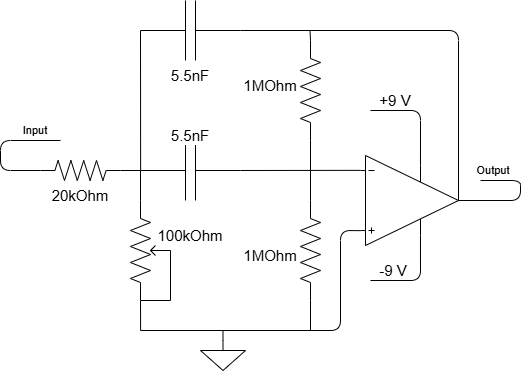

The diagram above was exported from draw.io. Its source (the exported page's mxGraphModel, read from the mxfile embedded in the PNG):
<mxGraphModel dx="564" dy="356" grid="1" gridSize="10" guides="1" tooltips="1" connect="1" arrows="1" fold="1" page="1" pageScale="1" pageWidth="850" pageHeight="1100" math="0" shadow="0">
  <root>
    <mxCell id="0" />
    <mxCell id="1" parent="0" />
    <mxCell id="30" style="edgeStyle=none;shape=connector;rounded=1;html=1;exitX=0;exitY=0.5;exitDx=0;exitDy=0;exitPerimeter=0;strokeColor=default;align=center;verticalAlign=middle;fontFamily=Helvetica;fontSize=11;fontColor=default;labelBackgroundColor=default;endArrow=none;endFill=0;" edge="1" parent="1" source="2">
      <mxGeometry relative="1" as="geometry">
        <mxPoint x="210" y="320" as="targetPoint" />
        <Array as="points">
          <mxPoint x="150" y="350" />
          <mxPoint x="150" y="320" />
        </Array>
      </mxGeometry>
    </mxCell>
    <mxCell id="2" value="" style="pointerEvents=1;verticalLabelPosition=bottom;shadow=0;dashed=0;align=center;html=1;verticalAlign=top;shape=mxgraph.electrical.resistors.resistor_2;" vertex="1" parent="1">
      <mxGeometry x="190" y="340" width="80" height="20" as="geometry" />
    </mxCell>
    <mxCell id="25" style="edgeStyle=none;shape=connector;rounded=1;html=1;exitX=1;exitY=0.5;exitDx=0;exitDy=0;exitPerimeter=0;strokeColor=default;align=center;verticalAlign=middle;fontFamily=Helvetica;fontSize=11;fontColor=default;labelBackgroundColor=default;endArrow=none;endFill=0;" edge="1" parent="1" source="3">
      <mxGeometry relative="1" as="geometry">
        <mxPoint x="459.52941176470586" y="210" as="targetPoint" />
      </mxGeometry>
    </mxCell>
    <mxCell id="3" value="" style="pointerEvents=1;verticalLabelPosition=bottom;shadow=0;dashed=0;align=center;html=1;verticalAlign=top;shape=mxgraph.electrical.resistors.resistor_2;rotation=-90;" vertex="1" parent="1">
      <mxGeometry x="410" y="260" width="100" height="20" as="geometry" />
    </mxCell>
    <mxCell id="21" style="edgeStyle=none;shape=connector;rounded=0;html=1;exitX=0;exitY=0.5;exitDx=0;exitDy=0;exitPerimeter=0;strokeColor=default;align=center;verticalAlign=middle;fontFamily=Helvetica;fontSize=11;fontColor=default;labelBackgroundColor=default;endArrow=none;endFill=0;curved=0;" edge="1" parent="1" source="4">
      <mxGeometry relative="1" as="geometry">
        <mxPoint x="290" y="510" as="targetPoint" />
        <Array as="points">
          <mxPoint x="460" y="510" />
        </Array>
      </mxGeometry>
    </mxCell>
    <mxCell id="4" value="" style="pointerEvents=1;verticalLabelPosition=bottom;shadow=0;dashed=0;align=center;html=1;verticalAlign=top;shape=mxgraph.electrical.resistors.resistor_2;rotation=-90;" vertex="1" parent="1">
      <mxGeometry x="410" y="420" width="100" height="20" as="geometry" />
    </mxCell>
    <mxCell id="15" style="edgeStyle=none;shape=connector;rounded=1;html=1;exitX=0;exitY=0.25;exitDx=0;exitDy=0;exitPerimeter=0;strokeColor=default;align=center;verticalAlign=middle;fontFamily=Helvetica;fontSize=11;fontColor=default;labelBackgroundColor=default;endArrow=none;endFill=0;" edge="1" parent="1" source="5">
      <mxGeometry relative="1" as="geometry">
        <mxPoint x="290.11764705882354" y="510" as="targetPoint" />
      </mxGeometry>
    </mxCell>
    <mxCell id="5" value="" style="pointerEvents=1;verticalLabelPosition=bottom;shadow=0;dashed=0;align=center;html=1;verticalAlign=top;shape=mxgraph.electrical.resistors.potentiometer_2;rotation=-90;" vertex="1" parent="1">
      <mxGeometry x="250" y="410" width="100" height="40" as="geometry" />
    </mxCell>
    <mxCell id="10" style="edgeStyle=none;shape=connector;rounded=1;html=1;exitX=0;exitY=0.5;exitDx=0;exitDy=0;exitPerimeter=0;strokeColor=default;align=center;verticalAlign=middle;fontFamily=Helvetica;fontSize=11;fontColor=default;labelBackgroundColor=default;endArrow=none;endFill=0;" edge="1" parent="1" source="6">
      <mxGeometry relative="1" as="geometry">
        <mxPoint x="290.11764705882354" y="350" as="targetPoint" />
      </mxGeometry>
    </mxCell>
    <mxCell id="6" value="" style="pointerEvents=1;verticalLabelPosition=bottom;shadow=0;dashed=0;align=center;html=1;verticalAlign=top;shape=mxgraph.electrical.capacitors.capacitor_1;" vertex="1" parent="1">
      <mxGeometry x="290" y="180" width="100" height="60" as="geometry" />
    </mxCell>
    <mxCell id="18" style="edgeStyle=none;shape=connector;rounded=1;html=1;exitX=1;exitY=0.5;exitDx=0;exitDy=0;exitPerimeter=0;strokeColor=default;align=center;verticalAlign=middle;fontFamily=Helvetica;fontSize=11;fontColor=default;labelBackgroundColor=default;endArrow=none;endFill=0;entryX=0;entryY=0.165;entryDx=0;entryDy=0;entryPerimeter=0;" edge="1" parent="1" source="7" target="8">
      <mxGeometry relative="1" as="geometry">
        <mxPoint x="480" y="349.88235294117646" as="targetPoint" />
      </mxGeometry>
    </mxCell>
    <mxCell id="7" value="" style="pointerEvents=1;verticalLabelPosition=bottom;shadow=0;dashed=0;align=center;html=1;verticalAlign=top;shape=mxgraph.electrical.capacitors.capacitor_1;" vertex="1" parent="1">
      <mxGeometry x="290" y="320" width="100" height="60" as="geometry" />
    </mxCell>
    <mxCell id="22" style="edgeStyle=none;shape=connector;rounded=1;html=1;exitX=0;exitY=0.835;exitDx=0;exitDy=0;exitPerimeter=0;strokeColor=default;align=center;verticalAlign=middle;fontFamily=Helvetica;fontSize=11;fontColor=default;labelBackgroundColor=default;endArrow=none;endFill=0;" edge="1" parent="1" source="8">
      <mxGeometry relative="1" as="geometry">
        <mxPoint x="460" y="510" as="targetPoint" />
        <Array as="points">
          <mxPoint x="490" y="410" />
          <mxPoint x="490" y="510" />
        </Array>
      </mxGeometry>
    </mxCell>
    <mxCell id="24" style="edgeStyle=none;shape=connector;rounded=1;html=1;exitX=1;exitY=0.5;exitDx=0;exitDy=0;exitPerimeter=0;strokeColor=default;align=center;verticalAlign=middle;fontFamily=Helvetica;fontSize=11;fontColor=default;labelBackgroundColor=default;endArrow=none;endFill=0;" edge="1" parent="1" source="8">
      <mxGeometry relative="1" as="geometry">
        <mxPoint x="630" y="360" as="targetPoint" />
        <Array as="points">
          <mxPoint x="670" y="380" />
          <mxPoint x="670" y="360" />
        </Array>
      </mxGeometry>
    </mxCell>
    <mxCell id="26" style="edgeStyle=none;shape=connector;rounded=1;html=1;exitX=0.612;exitY=0.11;exitDx=0;exitDy=0;exitPerimeter=0;strokeColor=default;align=center;verticalAlign=middle;fontFamily=Helvetica;fontSize=11;fontColor=default;labelBackgroundColor=default;endArrow=none;endFill=0;" edge="1" parent="1" source="8">
      <mxGeometry relative="1" as="geometry">
        <mxPoint x="520" y="290" as="targetPoint" />
        <Array as="points">
          <mxPoint x="570" y="290" />
        </Array>
      </mxGeometry>
    </mxCell>
    <mxCell id="27" style="edgeStyle=none;shape=connector;rounded=1;html=1;exitX=0.612;exitY=0.89;exitDx=0;exitDy=0;exitPerimeter=0;strokeColor=default;align=center;verticalAlign=middle;fontFamily=Helvetica;fontSize=11;fontColor=default;labelBackgroundColor=default;endArrow=none;endFill=0;" edge="1" parent="1" source="8">
      <mxGeometry relative="1" as="geometry">
        <mxPoint x="520" y="460" as="targetPoint" />
        <Array as="points">
          <mxPoint x="570" y="460" />
        </Array>
      </mxGeometry>
    </mxCell>
    <mxCell id="8" value="" style="verticalLabelPosition=bottom;shadow=0;dashed=0;align=center;html=1;verticalAlign=top;shape=mxgraph.electrical.abstract.operational_amp_1;" vertex="1" parent="1">
      <mxGeometry x="510" y="335" width="98" height="90" as="geometry" />
    </mxCell>
    <mxCell id="9" style="edgeStyle=none;html=1;entryX=0;entryY=0.5;entryDx=0;entryDy=0;entryPerimeter=0;strokeColor=default;endArrow=none;endFill=0;" edge="1" parent="1" source="2" target="7">
      <mxGeometry relative="1" as="geometry" />
    </mxCell>
    <mxCell id="11" style="edgeStyle=none;shape=connector;rounded=1;html=1;exitX=1;exitY=0.25;exitDx=0;exitDy=0;exitPerimeter=0;entryX=0;entryY=0.5;entryDx=0;entryDy=0;entryPerimeter=0;strokeColor=default;align=center;verticalAlign=middle;fontFamily=Helvetica;fontSize=11;fontColor=default;labelBackgroundColor=default;endArrow=none;endFill=0;" edge="1" parent="1" source="5" target="7">
      <mxGeometry relative="1" as="geometry" />
    </mxCell>
    <mxCell id="14" style="edgeStyle=none;shape=connector;rounded=0;html=1;exitX=0;exitY=0.25;exitDx=0;exitDy=0;exitPerimeter=0;entryX=0.5;entryY=1;entryDx=0;entryDy=0;entryPerimeter=0;strokeColor=default;align=center;verticalAlign=middle;fontFamily=Helvetica;fontSize=11;fontColor=default;labelBackgroundColor=default;endArrow=none;endFill=0;curved=0;" edge="1" parent="1" source="5" target="5">
      <mxGeometry relative="1" as="geometry">
        <Array as="points">
          <mxPoint x="320" y="480" />
        </Array>
      </mxGeometry>
    </mxCell>
    <mxCell id="20" style="edgeStyle=none;shape=connector;rounded=1;html=1;exitX=0;exitY=0.5;exitDx=0;exitDy=0;exitPerimeter=0;entryX=1;entryY=0.5;entryDx=0;entryDy=0;entryPerimeter=0;strokeColor=default;align=center;verticalAlign=middle;fontFamily=Helvetica;fontSize=11;fontColor=default;labelBackgroundColor=default;endArrow=none;endFill=0;" edge="1" parent="1" source="3" target="4">
      <mxGeometry relative="1" as="geometry" />
    </mxCell>
    <mxCell id="23" style="edgeStyle=none;shape=connector;rounded=1;html=1;exitX=1;exitY=0.5;exitDx=0;exitDy=0;exitPerimeter=0;entryX=1;entryY=0.5;entryDx=0;entryDy=0;entryPerimeter=0;strokeColor=default;align=center;verticalAlign=middle;fontFamily=Helvetica;fontSize=11;fontColor=default;labelBackgroundColor=default;endArrow=none;endFill=0;" edge="1" parent="1" source="6" target="8">
      <mxGeometry relative="1" as="geometry">
        <Array as="points">
          <mxPoint x="608" y="210" />
        </Array>
      </mxGeometry>
    </mxCell>
    <mxCell id="29" style="edgeStyle=none;shape=connector;rounded=1;html=1;exitX=0.5;exitY=0;exitDx=0;exitDy=0;exitPerimeter=0;strokeColor=default;align=center;verticalAlign=middle;fontFamily=Helvetica;fontSize=11;fontColor=default;labelBackgroundColor=default;endArrow=none;endFill=0;" edge="1" parent="1" source="28">
      <mxGeometry relative="1" as="geometry">
        <mxPoint x="372.47058823529414" y="510" as="targetPoint" />
      </mxGeometry>
    </mxCell>
    <mxCell id="28" value="" style="pointerEvents=1;verticalLabelPosition=bottom;shadow=0;dashed=0;align=center;html=1;verticalAlign=top;shape=mxgraph.electrical.signal_sources.signal_ground;fontFamily=Helvetica;fontSize=11;fontColor=default;labelBackgroundColor=default;" vertex="1" parent="1">
      <mxGeometry x="350" y="520" width="45" height="30" as="geometry" />
    </mxCell>
    <mxCell id="31" value="Input" style="text;html=1;align=center;verticalAlign=middle;whiteSpace=wrap;rounded=0;fontFamily=Helvetica;fontSize=11;fontColor=default;labelBackgroundColor=default;" vertex="1" parent="1">
      <mxGeometry x="150" y="290" width="70" height="40" as="geometry" />
    </mxCell>
    <mxCell id="33" value="5.5nF" style="text;html=1;align=center;verticalAlign=middle;whiteSpace=wrap;rounded=0;fontFamily=Helvetica;fontSize=15;fontColor=default;labelBackgroundColor=default;" vertex="1" parent="1">
      <mxGeometry x="310" y="240" width="60" height="30" as="geometry" />
    </mxCell>
    <mxCell id="34" value="5.5nF" style="text;html=1;align=center;verticalAlign=middle;whiteSpace=wrap;rounded=0;fontFamily=Helvetica;fontSize=15;fontColor=default;labelBackgroundColor=default;" vertex="1" parent="1">
      <mxGeometry x="310" y="300" width="60" height="30" as="geometry" />
    </mxCell>
    <mxCell id="35" value="100kOhm" style="text;html=1;align=center;verticalAlign=middle;whiteSpace=wrap;rounded=0;fontFamily=Helvetica;fontSize=15;fontColor=default;labelBackgroundColor=default;" vertex="1" parent="1">
      <mxGeometry x="310" y="400" width="60" height="30" as="geometry" />
    </mxCell>
    <mxCell id="36" value="1MOhm" style="text;html=1;align=center;verticalAlign=middle;whiteSpace=wrap;rounded=0;fontFamily=Helvetica;fontSize=15;fontColor=default;labelBackgroundColor=default;" vertex="1" parent="1">
      <mxGeometry x="390" y="250" width="60" height="30" as="geometry" />
    </mxCell>
    <mxCell id="37" value="1MOhm" style="text;html=1;align=center;verticalAlign=middle;whiteSpace=wrap;rounded=0;fontFamily=Helvetica;fontSize=15;fontColor=default;labelBackgroundColor=default;" vertex="1" parent="1">
      <mxGeometry x="390" y="420" width="60" height="30" as="geometry" />
    </mxCell>
    <mxCell id="38" value="+9 V" style="text;html=1;align=center;verticalAlign=middle;whiteSpace=wrap;rounded=0;fontFamily=Helvetica;fontSize=15;fontColor=default;labelBackgroundColor=default;" vertex="1" parent="1">
      <mxGeometry x="510" y="260" width="70" height="40" as="geometry" />
    </mxCell>
    <mxCell id="39" value="-9 V&amp;nbsp;" style="text;html=1;align=center;verticalAlign=middle;whiteSpace=wrap;rounded=0;fontFamily=Helvetica;fontSize=15;fontColor=default;labelBackgroundColor=default;" vertex="1" parent="1">
      <mxGeometry x="510" y="430" width="70" height="40" as="geometry" />
    </mxCell>
    <mxCell id="40" value="Output" style="text;html=1;align=center;verticalAlign=middle;whiteSpace=wrap;rounded=0;fontFamily=Helvetica;fontSize=11;fontColor=default;labelBackgroundColor=default;" vertex="1" parent="1">
      <mxGeometry x="608" y="330" width="70" height="40" as="geometry" />
    </mxCell>
    <mxCell id="43" value="20kOhm" style="text;html=1;align=center;verticalAlign=middle;whiteSpace=wrap;rounded=0;fontFamily=Helvetica;fontSize=15;fontColor=default;labelBackgroundColor=default;" vertex="1" parent="1">
      <mxGeometry x="200" y="360" width="60" height="30" as="geometry" />
    </mxCell>
  </root>
</mxGraphModel>